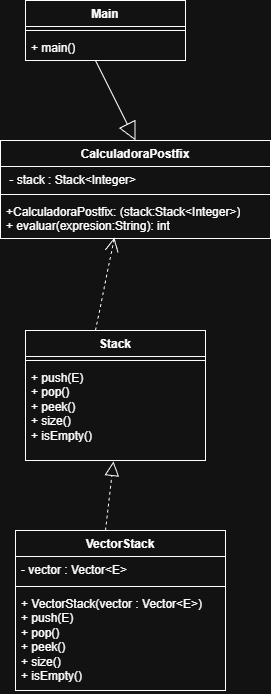

The diagram above was exported from draw.io. Its source (the exported page's mxGraphModel, read from the mxfile embedded in the PNG):
<mxGraphModel dx="1426" dy="743" grid="1" gridSize="10" guides="1" tooltips="1" connect="1" arrows="1" fold="1" page="1" pageScale="1" pageWidth="827" pageHeight="1169" math="0" shadow="0">
  <root>
    <mxCell id="0" />
    <mxCell id="1" parent="0" />
    <mxCell id="S_G-iMHaVvus9he0Ri_8-1" parent="1" style="swimlane;fontStyle=1;align=center;verticalAlign=top;childLayout=stackLayout;horizontal=1;startSize=26;horizontalStack=0;resizeParent=1;resizeParentMax=0;resizeLast=0;collapsible=1;marginBottom=0;whiteSpace=wrap;html=1;" value="&amp;nbsp;Main&amp;nbsp;" vertex="1">
      <mxGeometry height="60" width="160" x="290" y="90" as="geometry" />
    </mxCell>
    <mxCell id="S_G-iMHaVvus9he0Ri_8-3" parent="S_G-iMHaVvus9he0Ri_8-1" style="line;strokeWidth=1;fillColor=none;align=left;verticalAlign=middle;spacingTop=-1;spacingLeft=3;spacingRight=3;rotatable=0;labelPosition=right;points=[];portConstraint=eastwest;strokeColor=inherit;" value="" vertex="1">
      <mxGeometry height="8" width="160" y="26" as="geometry" />
    </mxCell>
    <mxCell id="S_G-iMHaVvus9he0Ri_8-4" parent="S_G-iMHaVvus9he0Ri_8-1" style="text;strokeColor=none;fillColor=none;align=left;verticalAlign=top;spacingLeft=4;spacingRight=4;overflow=hidden;rotatable=0;points=[[0,0.5],[1,0.5]];portConstraint=eastwest;whiteSpace=wrap;html=1;" value="+ main()" vertex="1">
      <mxGeometry height="26" width="160" y="34" as="geometry" />
    </mxCell>
    <mxCell id="S_G-iMHaVvus9he0Ri_8-20" edge="1" parent="S_G-iMHaVvus9he0Ri_8-1" style="endArrow=block;endSize=16;endFill=0;html=1;rounded=0;entryX=0.5;entryY=0;entryDx=0;entryDy=0;" target="S_G-iMHaVvus9he0Ri_8-5" value="">
      <mxGeometry relative="1" width="160" x="0.9" y="103" as="geometry">
        <mxPoint as="offset" />
        <mxPoint x="70" y="60" as="sourcePoint" />
        <mxPoint x="230" y="60" as="targetPoint" />
      </mxGeometry>
    </mxCell>
    <mxCell id="S_G-iMHaVvus9he0Ri_8-5" parent="1" style="swimlane;fontStyle=1;align=center;verticalAlign=top;childLayout=stackLayout;horizontal=1;startSize=26;horizontalStack=0;resizeParent=1;resizeParentMax=0;resizeLast=0;collapsible=1;marginBottom=0;whiteSpace=wrap;html=1;" value="CalculadoraPostfix" vertex="1">
      <mxGeometry height="98" width="270" x="265" y="230" as="geometry" />
    </mxCell>
    <mxCell id="S_G-iMHaVvus9he0Ri_8-6" parent="S_G-iMHaVvus9he0Ri_8-5" style="text;strokeColor=none;fillColor=none;align=left;verticalAlign=top;spacingLeft=4;spacingRight=4;overflow=hidden;rotatable=0;points=[[0,0.5],[1,0.5]];portConstraint=eastwest;whiteSpace=wrap;html=1;" value="&amp;nbsp;- stack : Stack&amp;lt;Integer&amp;gt;" vertex="1">
      <mxGeometry height="24" width="270" y="26" as="geometry" />
    </mxCell>
    <mxCell id="S_G-iMHaVvus9he0Ri_8-7" parent="S_G-iMHaVvus9he0Ri_8-5" style="line;strokeWidth=1;fillColor=none;align=left;verticalAlign=middle;spacingTop=-1;spacingLeft=3;spacingRight=3;rotatable=0;labelPosition=right;points=[];portConstraint=eastwest;strokeColor=inherit;" value="" vertex="1">
      <mxGeometry height="8" width="270" y="50" as="geometry" />
    </mxCell>
    <mxCell id="S_G-iMHaVvus9he0Ri_8-8" parent="S_G-iMHaVvus9he0Ri_8-5" style="text;strokeColor=none;fillColor=none;align=left;verticalAlign=top;spacingLeft=4;spacingRight=4;overflow=hidden;rotatable=0;points=[[0,0.5],[1,0.5]];portConstraint=eastwest;whiteSpace=wrap;html=1;" value="&lt;div&gt;+CalculadoraPostfix: (stack:Stack&lt;span style=&quot;background-color: transparent; color: light-dark(rgb(0, 0, 0), rgb(255, 255, 255));&quot;&gt;&amp;lt;Integer&amp;gt;&lt;/span&gt;&lt;span style=&quot;background-color: transparent; color: light-dark(rgb(0, 0, 0), rgb(255, 255, 255));&quot;&gt;)&lt;/span&gt;&lt;/div&gt;&lt;div&gt;+ evaluar(expresion:String): int&amp;nbsp;&lt;br&gt;&lt;br&gt;&lt;/div&gt;" vertex="1">
      <mxGeometry height="40" width="270" y="58" as="geometry" />
    </mxCell>
    <mxCell id="S_G-iMHaVvus9he0Ri_8-9" parent="1" style="swimlane;fontStyle=1;align=center;verticalAlign=top;childLayout=stackLayout;horizontal=1;startSize=26;horizontalStack=0;resizeParent=1;resizeParentMax=0;resizeLast=0;collapsible=1;marginBottom=0;whiteSpace=wrap;html=1;" value="&amp;nbsp;Stack&amp;nbsp;" vertex="1">
      <mxGeometry height="130" width="180" x="290" y="420" as="geometry" />
    </mxCell>
    <mxCell id="S_G-iMHaVvus9he0Ri_8-19" edge="1" parent="S_G-iMHaVvus9he0Ri_8-9" style="endArrow=open;endSize=12;dashed=1;html=1;rounded=0;entryX=0.422;entryY=0.975;entryDx=0;entryDy=0;entryPerimeter=0;" target="S_G-iMHaVvus9he0Ri_8-8" value="">
      <mxGeometry relative="1" width="160" x="1" y="-332" as="geometry">
        <mxPoint x="14" y="-76" as="offset" />
        <mxPoint x="70" as="sourcePoint" />
        <mxPoint x="230" as="targetPoint" />
      </mxGeometry>
    </mxCell>
    <mxCell id="S_G-iMHaVvus9he0Ri_8-11" parent="S_G-iMHaVvus9he0Ri_8-9" style="line;strokeWidth=1;fillColor=none;align=left;verticalAlign=middle;spacingTop=-1;spacingLeft=3;spacingRight=3;rotatable=0;labelPosition=right;points=[];portConstraint=eastwest;strokeColor=inherit;" value="" vertex="1">
      <mxGeometry height="8" width="180" y="26" as="geometry" />
    </mxCell>
    <mxCell id="S_G-iMHaVvus9he0Ri_8-12" parent="S_G-iMHaVvus9he0Ri_8-9" style="text;strokeColor=none;fillColor=none;align=left;verticalAlign=top;spacingLeft=4;spacingRight=4;overflow=hidden;rotatable=0;points=[[0,0.5],[1,0.5]];portConstraint=eastwest;whiteSpace=wrap;html=1;" value="&lt;div&gt;+ push(E)&amp;nbsp; &amp;nbsp; &amp;nbsp; &amp;nbsp;&amp;nbsp;&lt;/div&gt;&lt;div&gt;+ pop()&amp;nbsp; &amp;nbsp; &amp;nbsp; &amp;nbsp; &amp;nbsp;&amp;nbsp;&lt;/div&gt;&lt;div&gt;+ peek()&amp;nbsp; &amp;nbsp; &amp;nbsp; &amp;nbsp; &amp;nbsp;&lt;/div&gt;&lt;div&gt;+ size()&amp;nbsp; &amp;nbsp; &amp;nbsp; &amp;nbsp; &amp;nbsp;&lt;/div&gt;&lt;div&gt;+ isEmpty()&lt;/div&gt;" vertex="1">
      <mxGeometry height="96" width="180" y="34" as="geometry" />
    </mxCell>
    <mxCell id="S_G-iMHaVvus9he0Ri_8-13" parent="1" style="swimlane;fontStyle=1;align=center;verticalAlign=top;childLayout=stackLayout;horizontal=1;startSize=26;horizontalStack=0;resizeParent=1;resizeParentMax=0;resizeLast=0;collapsible=1;marginBottom=0;whiteSpace=wrap;html=1;" value="VectorStack" vertex="1">
      <mxGeometry height="160" width="210" x="280" y="620" as="geometry" />
    </mxCell>
    <mxCell id="S_G-iMHaVvus9he0Ri_8-14" parent="S_G-iMHaVvus9he0Ri_8-13" style="text;strokeColor=none;fillColor=none;align=left;verticalAlign=top;spacingLeft=4;spacingRight=4;overflow=hidden;rotatable=0;points=[[0,0.5],[1,0.5]];portConstraint=eastwest;whiteSpace=wrap;html=1;" value="- vector : Vector&amp;lt;E&amp;gt;" vertex="1">
      <mxGeometry height="26" width="210" y="26" as="geometry" />
    </mxCell>
    <mxCell id="S_G-iMHaVvus9he0Ri_8-15" parent="S_G-iMHaVvus9he0Ri_8-13" style="line;strokeWidth=1;fillColor=none;align=left;verticalAlign=middle;spacingTop=-1;spacingLeft=3;spacingRight=3;rotatable=0;labelPosition=right;points=[];portConstraint=eastwest;strokeColor=inherit;" value="" vertex="1">
      <mxGeometry height="8" width="210" y="52" as="geometry" />
    </mxCell>
    <mxCell id="S_G-iMHaVvus9he0Ri_8-16" parent="S_G-iMHaVvus9he0Ri_8-13" style="text;strokeColor=none;fillColor=none;align=left;verticalAlign=top;spacingLeft=4;spacingRight=4;overflow=hidden;rotatable=0;points=[[0,0.5],[1,0.5]];portConstraint=eastwest;whiteSpace=wrap;html=1;" value="&lt;div&gt;+ VectorStack(&lt;span style=&quot;background-color: transparent; color: light-dark(rgb(0, 0, 0), rgb(255, 255, 255));&quot;&gt;vector : Vector&amp;lt;E&amp;gt;&lt;/span&gt;&lt;span style=&quot;background-color: transparent; color: light-dark(rgb(0, 0, 0), rgb(255, 255, 255));&quot;&gt;)&lt;/span&gt;&lt;/div&gt;&lt;div&gt;+ push(E)&amp;nbsp; &amp;nbsp; &amp;nbsp; &amp;nbsp; &amp;nbsp; &amp;nbsp;&amp;nbsp;&lt;/div&gt;&lt;div&gt;+ pop()&amp;nbsp; &amp;nbsp; &amp;nbsp; &amp;nbsp; &amp;nbsp; &amp;nbsp; &amp;nbsp; &amp;nbsp;&lt;/div&gt;&lt;div&gt;+ peek()&amp;nbsp; &amp;nbsp; &amp;nbsp; &amp;nbsp; &amp;nbsp; &amp;nbsp; &amp;nbsp; &amp;nbsp; &amp;nbsp;&amp;nbsp;&lt;/div&gt;&lt;div&gt;+ size()&amp;nbsp; &amp;nbsp; &amp;nbsp; &amp;nbsp; &amp;nbsp; &amp;nbsp;&amp;nbsp;&lt;/div&gt;&lt;div&gt;+ isEmpty()&lt;/div&gt;" vertex="1">
      <mxGeometry height="100" width="210" y="60" as="geometry" />
    </mxCell>
    <mxCell id="S_G-iMHaVvus9he0Ri_8-17" edge="1" parent="1" style="endArrow=block;dashed=1;endFill=0;endSize=12;html=1;rounded=0;entryX=0.489;entryY=1.01;entryDx=0;entryDy=0;entryPerimeter=0;" target="S_G-iMHaVvus9he0Ri_8-12" value="">
      <mxGeometry relative="1" width="160" as="geometry">
        <mxPoint x="370" y="620" as="sourcePoint" />
        <mxPoint x="381.98" y="554.992" as="targetPoint" />
      </mxGeometry>
    </mxCell>
  </root>
</mxGraphModel>